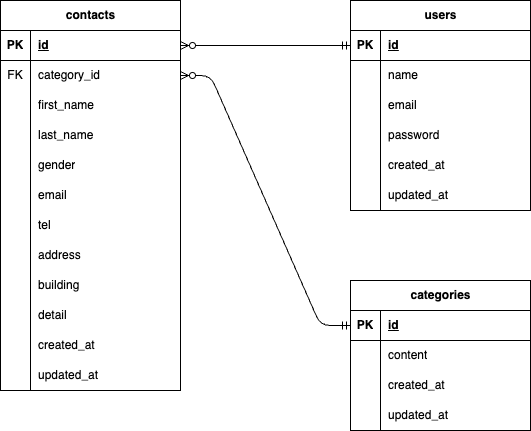

The diagram above was exported from draw.io. Its source (the exported page's mxGraphModel, read from the mxfile embedded in the PNG):
<mxGraphModel dx="703" dy="549" grid="1" gridSize="10" guides="1" tooltips="1" connect="1" arrows="1" fold="1" page="1" pageScale="1" pageWidth="827" pageHeight="1169" math="0" shadow="0">
  <root>
    <mxCell id="0" />
    <mxCell id="1" parent="0" />
    <mxCell id="2" value="contacts" style="shape=table;startSize=30;container=1;collapsible=1;childLayout=tableLayout;fixedRows=1;rowLines=0;fontStyle=1;align=center;resizeLast=1;html=1;" vertex="1" parent="1">
      <mxGeometry x="60" y="70" width="180" height="390" as="geometry" />
    </mxCell>
    <mxCell id="3" value="" style="shape=tableRow;horizontal=0;startSize=0;swimlaneHead=0;swimlaneBody=0;fillColor=none;collapsible=0;dropTarget=0;points=[[0,0.5],[1,0.5]];portConstraint=eastwest;top=0;left=0;right=0;bottom=1;" vertex="1" parent="2">
      <mxGeometry y="30" width="180" height="30" as="geometry" />
    </mxCell>
    <mxCell id="4" value="PK" style="shape=partialRectangle;connectable=0;fillColor=none;top=0;left=0;bottom=0;right=0;fontStyle=1;overflow=hidden;whiteSpace=wrap;html=1;" vertex="1" parent="3">
      <mxGeometry width="30" height="30" as="geometry">
        <mxRectangle width="30" height="30" as="alternateBounds" />
      </mxGeometry>
    </mxCell>
    <mxCell id="5" value="id" style="shape=partialRectangle;connectable=0;fillColor=none;top=0;left=0;bottom=0;right=0;align=left;spacingLeft=6;fontStyle=5;overflow=hidden;whiteSpace=wrap;html=1;" vertex="1" parent="3">
      <mxGeometry x="30" width="150" height="30" as="geometry">
        <mxRectangle width="150" height="30" as="alternateBounds" />
      </mxGeometry>
    </mxCell>
    <mxCell id="6" value="" style="shape=tableRow;horizontal=0;startSize=0;swimlaneHead=0;swimlaneBody=0;fillColor=none;collapsible=0;dropTarget=0;points=[[0,0.5],[1,0.5]];portConstraint=eastwest;top=0;left=0;right=0;bottom=0;" vertex="1" parent="2">
      <mxGeometry y="60" width="180" height="30" as="geometry" />
    </mxCell>
    <mxCell id="7" value="FK" style="shape=partialRectangle;connectable=0;fillColor=none;top=0;left=0;bottom=0;right=0;editable=1;overflow=hidden;whiteSpace=wrap;html=1;" vertex="1" parent="6">
      <mxGeometry width="30" height="30" as="geometry">
        <mxRectangle width="30" height="30" as="alternateBounds" />
      </mxGeometry>
    </mxCell>
    <mxCell id="8" value="category_id" style="shape=partialRectangle;connectable=0;fillColor=none;top=0;left=0;bottom=0;right=0;align=left;spacingLeft=6;overflow=hidden;whiteSpace=wrap;html=1;" vertex="1" parent="6">
      <mxGeometry x="30" width="150" height="30" as="geometry">
        <mxRectangle width="150" height="30" as="alternateBounds" />
      </mxGeometry>
    </mxCell>
    <mxCell id="35" value="" style="shape=tableRow;horizontal=0;startSize=0;swimlaneHead=0;swimlaneBody=0;fillColor=none;collapsible=0;dropTarget=0;points=[[0,0.5],[1,0.5]];portConstraint=eastwest;top=0;left=0;right=0;bottom=0;" vertex="1" parent="2">
      <mxGeometry y="90" width="180" height="30" as="geometry" />
    </mxCell>
    <mxCell id="36" value="" style="shape=partialRectangle;connectable=0;fillColor=none;top=0;left=0;bottom=0;right=0;editable=1;overflow=hidden;whiteSpace=wrap;html=1;" vertex="1" parent="35">
      <mxGeometry width="30" height="30" as="geometry">
        <mxRectangle width="30" height="30" as="alternateBounds" />
      </mxGeometry>
    </mxCell>
    <mxCell id="37" value="first_name" style="shape=partialRectangle;connectable=0;fillColor=none;top=0;left=0;bottom=0;right=0;align=left;spacingLeft=6;overflow=hidden;whiteSpace=wrap;html=1;" vertex="1" parent="35">
      <mxGeometry x="30" width="150" height="30" as="geometry">
        <mxRectangle width="150" height="30" as="alternateBounds" />
      </mxGeometry>
    </mxCell>
    <mxCell id="38" value="" style="shape=tableRow;horizontal=0;startSize=0;swimlaneHead=0;swimlaneBody=0;fillColor=none;collapsible=0;dropTarget=0;points=[[0,0.5],[1,0.5]];portConstraint=eastwest;top=0;left=0;right=0;bottom=0;" vertex="1" parent="2">
      <mxGeometry y="120" width="180" height="30" as="geometry" />
    </mxCell>
    <mxCell id="39" value="" style="shape=partialRectangle;connectable=0;fillColor=none;top=0;left=0;bottom=0;right=0;editable=1;overflow=hidden;whiteSpace=wrap;html=1;" vertex="1" parent="38">
      <mxGeometry width="30" height="30" as="geometry">
        <mxRectangle width="30" height="30" as="alternateBounds" />
      </mxGeometry>
    </mxCell>
    <mxCell id="40" value="last_name" style="shape=partialRectangle;connectable=0;fillColor=none;top=0;left=0;bottom=0;right=0;align=left;spacingLeft=6;overflow=hidden;whiteSpace=wrap;html=1;" vertex="1" parent="38">
      <mxGeometry x="30" width="150" height="30" as="geometry">
        <mxRectangle width="150" height="30" as="alternateBounds" />
      </mxGeometry>
    </mxCell>
    <mxCell id="41" value="" style="shape=tableRow;horizontal=0;startSize=0;swimlaneHead=0;swimlaneBody=0;fillColor=none;collapsible=0;dropTarget=0;points=[[0,0.5],[1,0.5]];portConstraint=eastwest;top=0;left=0;right=0;bottom=0;" vertex="1" parent="2">
      <mxGeometry y="150" width="180" height="30" as="geometry" />
    </mxCell>
    <mxCell id="42" value="" style="shape=partialRectangle;connectable=0;fillColor=none;top=0;left=0;bottom=0;right=0;editable=1;overflow=hidden;whiteSpace=wrap;html=1;" vertex="1" parent="41">
      <mxGeometry width="30" height="30" as="geometry">
        <mxRectangle width="30" height="30" as="alternateBounds" />
      </mxGeometry>
    </mxCell>
    <mxCell id="43" value="gender" style="shape=partialRectangle;connectable=0;fillColor=none;top=0;left=0;bottom=0;right=0;align=left;spacingLeft=6;overflow=hidden;whiteSpace=wrap;html=1;" vertex="1" parent="41">
      <mxGeometry x="30" width="150" height="30" as="geometry">
        <mxRectangle width="150" height="30" as="alternateBounds" />
      </mxGeometry>
    </mxCell>
    <mxCell id="44" value="" style="shape=tableRow;horizontal=0;startSize=0;swimlaneHead=0;swimlaneBody=0;fillColor=none;collapsible=0;dropTarget=0;points=[[0,0.5],[1,0.5]];portConstraint=eastwest;top=0;left=0;right=0;bottom=0;" vertex="1" parent="2">
      <mxGeometry y="180" width="180" height="30" as="geometry" />
    </mxCell>
    <mxCell id="45" value="" style="shape=partialRectangle;connectable=0;fillColor=none;top=0;left=0;bottom=0;right=0;editable=1;overflow=hidden;whiteSpace=wrap;html=1;" vertex="1" parent="44">
      <mxGeometry width="30" height="30" as="geometry">
        <mxRectangle width="30" height="30" as="alternateBounds" />
      </mxGeometry>
    </mxCell>
    <mxCell id="46" value="email" style="shape=partialRectangle;connectable=0;fillColor=none;top=0;left=0;bottom=0;right=0;align=left;spacingLeft=6;overflow=hidden;whiteSpace=wrap;html=1;" vertex="1" parent="44">
      <mxGeometry x="30" width="150" height="30" as="geometry">
        <mxRectangle width="150" height="30" as="alternateBounds" />
      </mxGeometry>
    </mxCell>
    <mxCell id="47" value="" style="shape=tableRow;horizontal=0;startSize=0;swimlaneHead=0;swimlaneBody=0;fillColor=none;collapsible=0;dropTarget=0;points=[[0,0.5],[1,0.5]];portConstraint=eastwest;top=0;left=0;right=0;bottom=0;" vertex="1" parent="2">
      <mxGeometry y="210" width="180" height="30" as="geometry" />
    </mxCell>
    <mxCell id="48" value="" style="shape=partialRectangle;connectable=0;fillColor=none;top=0;left=0;bottom=0;right=0;editable=1;overflow=hidden;whiteSpace=wrap;html=1;" vertex="1" parent="47">
      <mxGeometry width="30" height="30" as="geometry">
        <mxRectangle width="30" height="30" as="alternateBounds" />
      </mxGeometry>
    </mxCell>
    <mxCell id="49" value="tel" style="shape=partialRectangle;connectable=0;fillColor=none;top=0;left=0;bottom=0;right=0;align=left;spacingLeft=6;overflow=hidden;whiteSpace=wrap;html=1;" vertex="1" parent="47">
      <mxGeometry x="30" width="150" height="30" as="geometry">
        <mxRectangle width="150" height="30" as="alternateBounds" />
      </mxGeometry>
    </mxCell>
    <mxCell id="50" value="" style="shape=tableRow;horizontal=0;startSize=0;swimlaneHead=0;swimlaneBody=0;fillColor=none;collapsible=0;dropTarget=0;points=[[0,0.5],[1,0.5]];portConstraint=eastwest;top=0;left=0;right=0;bottom=0;" vertex="1" parent="2">
      <mxGeometry y="240" width="180" height="30" as="geometry" />
    </mxCell>
    <mxCell id="51" value="" style="shape=partialRectangle;connectable=0;fillColor=none;top=0;left=0;bottom=0;right=0;editable=1;overflow=hidden;whiteSpace=wrap;html=1;" vertex="1" parent="50">
      <mxGeometry width="30" height="30" as="geometry">
        <mxRectangle width="30" height="30" as="alternateBounds" />
      </mxGeometry>
    </mxCell>
    <mxCell id="52" value="address" style="shape=partialRectangle;connectable=0;fillColor=none;top=0;left=0;bottom=0;right=0;align=left;spacingLeft=6;overflow=hidden;whiteSpace=wrap;html=1;" vertex="1" parent="50">
      <mxGeometry x="30" width="150" height="30" as="geometry">
        <mxRectangle width="150" height="30" as="alternateBounds" />
      </mxGeometry>
    </mxCell>
    <mxCell id="53" value="" style="shape=tableRow;horizontal=0;startSize=0;swimlaneHead=0;swimlaneBody=0;fillColor=none;collapsible=0;dropTarget=0;points=[[0,0.5],[1,0.5]];portConstraint=eastwest;top=0;left=0;right=0;bottom=0;" vertex="1" parent="2">
      <mxGeometry y="270" width="180" height="30" as="geometry" />
    </mxCell>
    <mxCell id="54" value="" style="shape=partialRectangle;connectable=0;fillColor=none;top=0;left=0;bottom=0;right=0;editable=1;overflow=hidden;whiteSpace=wrap;html=1;" vertex="1" parent="53">
      <mxGeometry width="30" height="30" as="geometry">
        <mxRectangle width="30" height="30" as="alternateBounds" />
      </mxGeometry>
    </mxCell>
    <mxCell id="55" value="building" style="shape=partialRectangle;connectable=0;fillColor=none;top=0;left=0;bottom=0;right=0;align=left;spacingLeft=6;overflow=hidden;whiteSpace=wrap;html=1;" vertex="1" parent="53">
      <mxGeometry x="30" width="150" height="30" as="geometry">
        <mxRectangle width="150" height="30" as="alternateBounds" />
      </mxGeometry>
    </mxCell>
    <mxCell id="56" value="" style="shape=tableRow;horizontal=0;startSize=0;swimlaneHead=0;swimlaneBody=0;fillColor=none;collapsible=0;dropTarget=0;points=[[0,0.5],[1,0.5]];portConstraint=eastwest;top=0;left=0;right=0;bottom=0;" vertex="1" parent="2">
      <mxGeometry y="300" width="180" height="30" as="geometry" />
    </mxCell>
    <mxCell id="57" value="" style="shape=partialRectangle;connectable=0;fillColor=none;top=0;left=0;bottom=0;right=0;editable=1;overflow=hidden;whiteSpace=wrap;html=1;" vertex="1" parent="56">
      <mxGeometry width="30" height="30" as="geometry">
        <mxRectangle width="30" height="30" as="alternateBounds" />
      </mxGeometry>
    </mxCell>
    <mxCell id="58" value="detail" style="shape=partialRectangle;connectable=0;fillColor=none;top=0;left=0;bottom=0;right=0;align=left;spacingLeft=6;overflow=hidden;whiteSpace=wrap;html=1;" vertex="1" parent="56">
      <mxGeometry x="30" width="150" height="30" as="geometry">
        <mxRectangle width="150" height="30" as="alternateBounds" />
      </mxGeometry>
    </mxCell>
    <mxCell id="9" value="" style="shape=tableRow;horizontal=0;startSize=0;swimlaneHead=0;swimlaneBody=0;fillColor=none;collapsible=0;dropTarget=0;points=[[0,0.5],[1,0.5]];portConstraint=eastwest;top=0;left=0;right=0;bottom=0;" vertex="1" parent="2">
      <mxGeometry y="330" width="180" height="30" as="geometry" />
    </mxCell>
    <mxCell id="10" value="" style="shape=partialRectangle;connectable=0;fillColor=none;top=0;left=0;bottom=0;right=0;editable=1;overflow=hidden;whiteSpace=wrap;html=1;" vertex="1" parent="9">
      <mxGeometry width="30" height="30" as="geometry">
        <mxRectangle width="30" height="30" as="alternateBounds" />
      </mxGeometry>
    </mxCell>
    <mxCell id="11" value="created_at" style="shape=partialRectangle;connectable=0;fillColor=none;top=0;left=0;bottom=0;right=0;align=left;spacingLeft=6;overflow=hidden;whiteSpace=wrap;html=1;" vertex="1" parent="9">
      <mxGeometry x="30" width="150" height="30" as="geometry">
        <mxRectangle width="150" height="30" as="alternateBounds" />
      </mxGeometry>
    </mxCell>
    <mxCell id="12" value="" style="shape=tableRow;horizontal=0;startSize=0;swimlaneHead=0;swimlaneBody=0;fillColor=none;collapsible=0;dropTarget=0;points=[[0,0.5],[1,0.5]];portConstraint=eastwest;top=0;left=0;right=0;bottom=0;" vertex="1" parent="2">
      <mxGeometry y="360" width="180" height="30" as="geometry" />
    </mxCell>
    <mxCell id="13" value="" style="shape=partialRectangle;connectable=0;fillColor=none;top=0;left=0;bottom=0;right=0;editable=1;overflow=hidden;whiteSpace=wrap;html=1;" vertex="1" parent="12">
      <mxGeometry width="30" height="30" as="geometry">
        <mxRectangle width="30" height="30" as="alternateBounds" />
      </mxGeometry>
    </mxCell>
    <mxCell id="14" value="updated_at" style="shape=partialRectangle;connectable=0;fillColor=none;top=0;left=0;bottom=0;right=0;align=left;spacingLeft=6;overflow=hidden;whiteSpace=wrap;html=1;" vertex="1" parent="12">
      <mxGeometry x="30" width="150" height="30" as="geometry">
        <mxRectangle width="150" height="30" as="alternateBounds" />
      </mxGeometry>
    </mxCell>
    <mxCell id="59" value="users" style="shape=table;startSize=30;container=1;collapsible=1;childLayout=tableLayout;fixedRows=1;rowLines=0;fontStyle=1;align=center;resizeLast=1;html=1;" vertex="1" parent="1">
      <mxGeometry x="410" y="70" width="180" height="210" as="geometry" />
    </mxCell>
    <mxCell id="60" value="" style="shape=tableRow;horizontal=0;startSize=0;swimlaneHead=0;swimlaneBody=0;fillColor=none;collapsible=0;dropTarget=0;points=[[0,0.5],[1,0.5]];portConstraint=eastwest;top=0;left=0;right=0;bottom=1;" vertex="1" parent="59">
      <mxGeometry y="30" width="180" height="30" as="geometry" />
    </mxCell>
    <mxCell id="61" value="PK" style="shape=partialRectangle;connectable=0;fillColor=none;top=0;left=0;bottom=0;right=0;fontStyle=1;overflow=hidden;whiteSpace=wrap;html=1;" vertex="1" parent="60">
      <mxGeometry width="30" height="30" as="geometry">
        <mxRectangle width="30" height="30" as="alternateBounds" />
      </mxGeometry>
    </mxCell>
    <mxCell id="62" value="id" style="shape=partialRectangle;connectable=0;fillColor=none;top=0;left=0;bottom=0;right=0;align=left;spacingLeft=6;fontStyle=5;overflow=hidden;whiteSpace=wrap;html=1;" vertex="1" parent="60">
      <mxGeometry x="30" width="150" height="30" as="geometry">
        <mxRectangle width="150" height="30" as="alternateBounds" />
      </mxGeometry>
    </mxCell>
    <mxCell id="63" value="" style="shape=tableRow;horizontal=0;startSize=0;swimlaneHead=0;swimlaneBody=0;fillColor=none;collapsible=0;dropTarget=0;points=[[0,0.5],[1,0.5]];portConstraint=eastwest;top=0;left=0;right=0;bottom=0;" vertex="1" parent="59">
      <mxGeometry y="60" width="180" height="30" as="geometry" />
    </mxCell>
    <mxCell id="64" value="" style="shape=partialRectangle;connectable=0;fillColor=none;top=0;left=0;bottom=0;right=0;editable=1;overflow=hidden;whiteSpace=wrap;html=1;" vertex="1" parent="63">
      <mxGeometry width="30" height="30" as="geometry">
        <mxRectangle width="30" height="30" as="alternateBounds" />
      </mxGeometry>
    </mxCell>
    <mxCell id="65" value="name" style="shape=partialRectangle;connectable=0;fillColor=none;top=0;left=0;bottom=0;right=0;align=left;spacingLeft=6;overflow=hidden;whiteSpace=wrap;html=1;" vertex="1" parent="63">
      <mxGeometry x="30" width="150" height="30" as="geometry">
        <mxRectangle width="150" height="30" as="alternateBounds" />
      </mxGeometry>
    </mxCell>
    <mxCell id="72" value="" style="shape=tableRow;horizontal=0;startSize=0;swimlaneHead=0;swimlaneBody=0;fillColor=none;collapsible=0;dropTarget=0;points=[[0,0.5],[1,0.5]];portConstraint=eastwest;top=0;left=0;right=0;bottom=0;" vertex="1" parent="59">
      <mxGeometry y="90" width="180" height="30" as="geometry" />
    </mxCell>
    <mxCell id="73" value="" style="shape=partialRectangle;connectable=0;fillColor=none;top=0;left=0;bottom=0;right=0;editable=1;overflow=hidden;whiteSpace=wrap;html=1;" vertex="1" parent="72">
      <mxGeometry width="30" height="30" as="geometry">
        <mxRectangle width="30" height="30" as="alternateBounds" />
      </mxGeometry>
    </mxCell>
    <mxCell id="74" value="email" style="shape=partialRectangle;connectable=0;fillColor=none;top=0;left=0;bottom=0;right=0;align=left;spacingLeft=6;overflow=hidden;whiteSpace=wrap;html=1;" vertex="1" parent="72">
      <mxGeometry x="30" width="150" height="30" as="geometry">
        <mxRectangle width="150" height="30" as="alternateBounds" />
      </mxGeometry>
    </mxCell>
    <mxCell id="75" value="" style="shape=tableRow;horizontal=0;startSize=0;swimlaneHead=0;swimlaneBody=0;fillColor=none;collapsible=0;dropTarget=0;points=[[0,0.5],[1,0.5]];portConstraint=eastwest;top=0;left=0;right=0;bottom=0;" vertex="1" parent="59">
      <mxGeometry y="120" width="180" height="30" as="geometry" />
    </mxCell>
    <mxCell id="76" value="" style="shape=partialRectangle;connectable=0;fillColor=none;top=0;left=0;bottom=0;right=0;editable=1;overflow=hidden;whiteSpace=wrap;html=1;" vertex="1" parent="75">
      <mxGeometry width="30" height="30" as="geometry">
        <mxRectangle width="30" height="30" as="alternateBounds" />
      </mxGeometry>
    </mxCell>
    <mxCell id="77" value="password" style="shape=partialRectangle;connectable=0;fillColor=none;top=0;left=0;bottom=0;right=0;align=left;spacingLeft=6;overflow=hidden;whiteSpace=wrap;html=1;" vertex="1" parent="75">
      <mxGeometry x="30" width="150" height="30" as="geometry">
        <mxRectangle width="150" height="30" as="alternateBounds" />
      </mxGeometry>
    </mxCell>
    <mxCell id="66" value="" style="shape=tableRow;horizontal=0;startSize=0;swimlaneHead=0;swimlaneBody=0;fillColor=none;collapsible=0;dropTarget=0;points=[[0,0.5],[1,0.5]];portConstraint=eastwest;top=0;left=0;right=0;bottom=0;" vertex="1" parent="59">
      <mxGeometry y="150" width="180" height="30" as="geometry" />
    </mxCell>
    <mxCell id="67" value="" style="shape=partialRectangle;connectable=0;fillColor=none;top=0;left=0;bottom=0;right=0;editable=1;overflow=hidden;whiteSpace=wrap;html=1;" vertex="1" parent="66">
      <mxGeometry width="30" height="30" as="geometry">
        <mxRectangle width="30" height="30" as="alternateBounds" />
      </mxGeometry>
    </mxCell>
    <mxCell id="68" value="&lt;span style=&quot;color: rgb(0, 0, 0);&quot;&gt;created_at&lt;/span&gt;" style="shape=partialRectangle;connectable=0;fillColor=none;top=0;left=0;bottom=0;right=0;align=left;spacingLeft=6;overflow=hidden;whiteSpace=wrap;html=1;" vertex="1" parent="66">
      <mxGeometry x="30" width="150" height="30" as="geometry">
        <mxRectangle width="150" height="30" as="alternateBounds" />
      </mxGeometry>
    </mxCell>
    <mxCell id="69" value="" style="shape=tableRow;horizontal=0;startSize=0;swimlaneHead=0;swimlaneBody=0;fillColor=none;collapsible=0;dropTarget=0;points=[[0,0.5],[1,0.5]];portConstraint=eastwest;top=0;left=0;right=0;bottom=0;" vertex="1" parent="59">
      <mxGeometry y="180" width="180" height="30" as="geometry" />
    </mxCell>
    <mxCell id="70" value="" style="shape=partialRectangle;connectable=0;fillColor=none;top=0;left=0;bottom=0;right=0;editable=1;overflow=hidden;whiteSpace=wrap;html=1;" vertex="1" parent="69">
      <mxGeometry width="30" height="30" as="geometry">
        <mxRectangle width="30" height="30" as="alternateBounds" />
      </mxGeometry>
    </mxCell>
    <mxCell id="71" value="&lt;span style=&quot;color: rgb(0, 0, 0);&quot;&gt;updated_at&lt;/span&gt;" style="shape=partialRectangle;connectable=0;fillColor=none;top=0;left=0;bottom=0;right=0;align=left;spacingLeft=6;overflow=hidden;whiteSpace=wrap;html=1;" vertex="1" parent="69">
      <mxGeometry x="30" width="150" height="30" as="geometry">
        <mxRectangle width="150" height="30" as="alternateBounds" />
      </mxGeometry>
    </mxCell>
    <mxCell id="78" value="categories" style="shape=table;startSize=30;container=1;collapsible=1;childLayout=tableLayout;fixedRows=1;rowLines=0;fontStyle=1;align=center;resizeLast=1;html=1;" vertex="1" parent="1">
      <mxGeometry x="410" y="350" width="180" height="150" as="geometry" />
    </mxCell>
    <mxCell id="79" value="" style="shape=tableRow;horizontal=0;startSize=0;swimlaneHead=0;swimlaneBody=0;fillColor=none;collapsible=0;dropTarget=0;points=[[0,0.5],[1,0.5]];portConstraint=eastwest;top=0;left=0;right=0;bottom=1;" vertex="1" parent="78">
      <mxGeometry y="30" width="180" height="30" as="geometry" />
    </mxCell>
    <mxCell id="80" value="PK" style="shape=partialRectangle;connectable=0;fillColor=none;top=0;left=0;bottom=0;right=0;fontStyle=1;overflow=hidden;whiteSpace=wrap;html=1;" vertex="1" parent="79">
      <mxGeometry width="30" height="30" as="geometry">
        <mxRectangle width="30" height="30" as="alternateBounds" />
      </mxGeometry>
    </mxCell>
    <mxCell id="81" value="id" style="shape=partialRectangle;connectable=0;fillColor=none;top=0;left=0;bottom=0;right=0;align=left;spacingLeft=6;fontStyle=5;overflow=hidden;whiteSpace=wrap;html=1;" vertex="1" parent="79">
      <mxGeometry x="30" width="150" height="30" as="geometry">
        <mxRectangle width="150" height="30" as="alternateBounds" />
      </mxGeometry>
    </mxCell>
    <mxCell id="82" value="" style="shape=tableRow;horizontal=0;startSize=0;swimlaneHead=0;swimlaneBody=0;fillColor=none;collapsible=0;dropTarget=0;points=[[0,0.5],[1,0.5]];portConstraint=eastwest;top=0;left=0;right=0;bottom=0;" vertex="1" parent="78">
      <mxGeometry y="60" width="180" height="30" as="geometry" />
    </mxCell>
    <mxCell id="83" value="" style="shape=partialRectangle;connectable=0;fillColor=none;top=0;left=0;bottom=0;right=0;editable=1;overflow=hidden;whiteSpace=wrap;html=1;" vertex="1" parent="82">
      <mxGeometry width="30" height="30" as="geometry">
        <mxRectangle width="30" height="30" as="alternateBounds" />
      </mxGeometry>
    </mxCell>
    <mxCell id="84" value="content" style="shape=partialRectangle;connectable=0;fillColor=none;top=0;left=0;bottom=0;right=0;align=left;spacingLeft=6;overflow=hidden;whiteSpace=wrap;html=1;" vertex="1" parent="82">
      <mxGeometry x="30" width="150" height="30" as="geometry">
        <mxRectangle width="150" height="30" as="alternateBounds" />
      </mxGeometry>
    </mxCell>
    <mxCell id="85" value="" style="shape=tableRow;horizontal=0;startSize=0;swimlaneHead=0;swimlaneBody=0;fillColor=none;collapsible=0;dropTarget=0;points=[[0,0.5],[1,0.5]];portConstraint=eastwest;top=0;left=0;right=0;bottom=0;" vertex="1" parent="78">
      <mxGeometry y="90" width="180" height="30" as="geometry" />
    </mxCell>
    <mxCell id="86" value="" style="shape=partialRectangle;connectable=0;fillColor=none;top=0;left=0;bottom=0;right=0;editable=1;overflow=hidden;whiteSpace=wrap;html=1;" vertex="1" parent="85">
      <mxGeometry width="30" height="30" as="geometry">
        <mxRectangle width="30" height="30" as="alternateBounds" />
      </mxGeometry>
    </mxCell>
    <mxCell id="87" value="created_at" style="shape=partialRectangle;connectable=0;fillColor=none;top=0;left=0;bottom=0;right=0;align=left;spacingLeft=6;overflow=hidden;whiteSpace=wrap;html=1;" vertex="1" parent="85">
      <mxGeometry x="30" width="150" height="30" as="geometry">
        <mxRectangle width="150" height="30" as="alternateBounds" />
      </mxGeometry>
    </mxCell>
    <mxCell id="88" value="" style="shape=tableRow;horizontal=0;startSize=0;swimlaneHead=0;swimlaneBody=0;fillColor=none;collapsible=0;dropTarget=0;points=[[0,0.5],[1,0.5]];portConstraint=eastwest;top=0;left=0;right=0;bottom=0;" vertex="1" parent="78">
      <mxGeometry y="120" width="180" height="30" as="geometry" />
    </mxCell>
    <mxCell id="89" value="" style="shape=partialRectangle;connectable=0;fillColor=none;top=0;left=0;bottom=0;right=0;editable=1;overflow=hidden;whiteSpace=wrap;html=1;" vertex="1" parent="88">
      <mxGeometry width="30" height="30" as="geometry">
        <mxRectangle width="30" height="30" as="alternateBounds" />
      </mxGeometry>
    </mxCell>
    <mxCell id="90" value="updated_at" style="shape=partialRectangle;connectable=0;fillColor=none;top=0;left=0;bottom=0;right=0;align=left;spacingLeft=6;overflow=hidden;whiteSpace=wrap;html=1;" vertex="1" parent="88">
      <mxGeometry x="30" width="150" height="30" as="geometry">
        <mxRectangle width="150" height="30" as="alternateBounds" />
      </mxGeometry>
    </mxCell>
    <mxCell id="93" value="" style="edgeStyle=entityRelationEdgeStyle;fontSize=12;html=1;endArrow=ERzeroToMany;startArrow=ERmandOne;exitX=0;exitY=0.5;exitDx=0;exitDy=0;entryX=1;entryY=0.5;entryDx=0;entryDy=0;" edge="1" parent="1" source="60" target="3">
      <mxGeometry width="100" height="100" relative="1" as="geometry">
        <mxPoint x="310" y="330" as="sourcePoint" />
        <mxPoint x="410" y="230" as="targetPoint" />
      </mxGeometry>
    </mxCell>
    <mxCell id="94" value="" style="edgeStyle=entityRelationEdgeStyle;fontSize=12;html=1;endArrow=ERzeroToMany;startArrow=ERmandOne;exitX=0;exitY=0.5;exitDx=0;exitDy=0;entryX=1;entryY=0.5;entryDx=0;entryDy=0;" edge="1" parent="1" source="79" target="6">
      <mxGeometry width="100" height="100" relative="1" as="geometry">
        <mxPoint x="420" y="125" as="sourcePoint" />
        <mxPoint x="290" y="220" as="targetPoint" />
      </mxGeometry>
    </mxCell>
  </root>
</mxGraphModel>